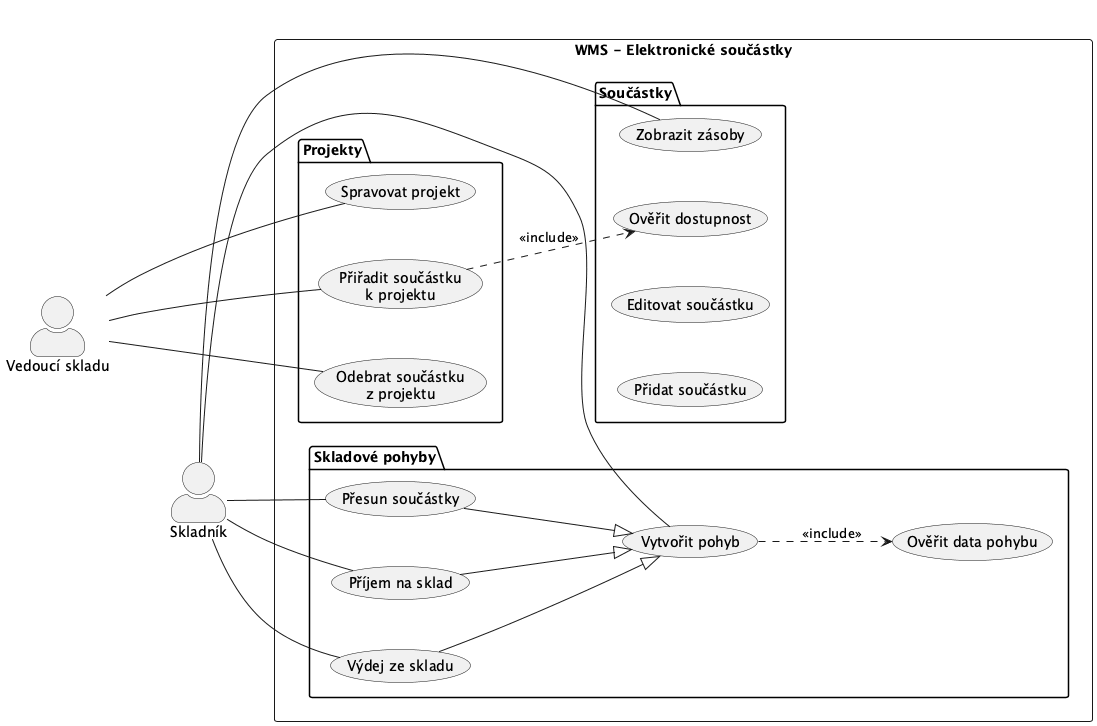

The diagram above was rendered by PlantUML. Its source (embedded in the PNG):
@startuml 01_use_case
left to right direction
skinparam actorStyle awesome
skinparam nodesep 50
skinparam ranksep 60
skinparam packagePadding 10

actor "Vedoucí skladu" as Vedouci
actor "Skladník" as Skladnik

Vedouci -[hidden]down- Skladnik

rectangle "WMS - Elektronické součástky" {

  package "Projekty" {
    usecase "Spravovat projekt" as UC_PROJEKT
    usecase "Přiřadit součástku\nk projektu" as UC_PRIRADIT
    usecase "Odebrat součástku\nz projektu" as UC_ODEBRAT
  }

  package "Součástky" {
    usecase "Přidat součástku" as UC_ADD
    usecase "Editovat součástku" as UC_EDIT
    usecase "Zobrazit zásoby" as UC_ZASOBY
    usecase "Ověřit dostupnost" as UC_DOSTUPNOST
  }

  package "Skladové pohyby" {
    usecase "Vytvořit pohyb" as UC_POHYB
    usecase "Ověřit data pohybu" as UC_OVERIT
    usecase "Příjem na sklad" as UC_PRIJEM
    usecase "Výdej ze skladu" as UC_VYDEJ
    usecase "Přesun součástky" as UC_PRESUN
  }

}

Vedouci -- UC_PROJEKT
Vedouci -- UC_PRIRADIT
Vedouci -- UC_ODEBRAT

Skladnik -- UC_PRIJEM
Skladnik -- UC_VYDEJ
Skladnik -- UC_PRESUN
Skladnik -- UC_ZASOBY
Skladnik -- UC_POHYB

' include
UC_POHYB    ..> UC_OVERIT     : <<include>>
UC_PRIRADIT ..> UC_DOSTUPNOST : <<include>>

' generalizace místo extend - specifické varianty pohybu
UC_PRIJEM --|> UC_POHYB
UC_VYDEJ  --|> UC_POHYB
UC_PRESUN --|> UC_POHYB

@enduml